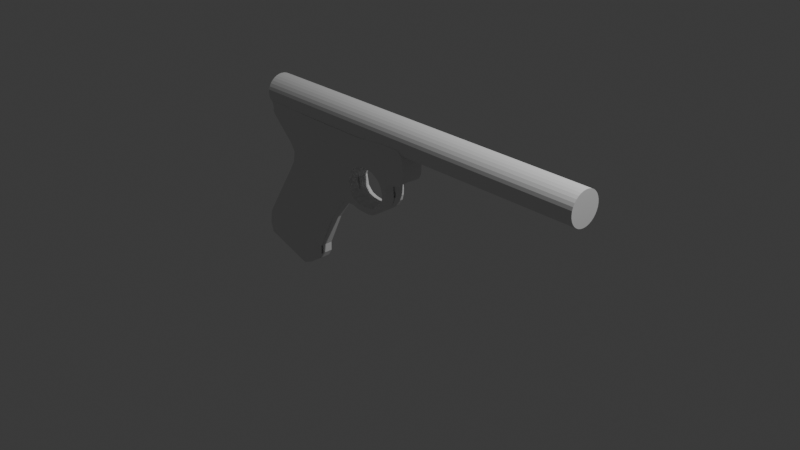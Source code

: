 # Source: Pistol.blend  (saved by Blender 5.2.44; exported with 4.5.12 LTS)
import bpy
from mathutils import Matrix  # noqa: F401  (used for matrix-valued properties, if any)

bpy.ops.wm.read_factory_settings(use_empty=True)
scene = bpy.context.scene
scene.name = 'Scene'

# ---- collections
col_collection = bpy.data.collections.new('Collection'); scene.collection.children.link(col_collection)

# ---- world
world_world = bpy.data.worlds.new('World'); scene.world = world_world
world_world.use_nodes = True; world_world.node_tree.nodes.clear()
_N = world_world.node_tree.nodes; _L = world_world.node_tree.links
n0 = _N.new('ShaderNodeOutputWorld'); n0.name = 'World Output'; n0.location = (200, 100)
n1 = _N.new('ShaderNodeBackground'); n1.name = 'Background'; n1.location = (-200, 100)
n1.inputs[0].default_value = (0.05088, 0.05088, 0.05088, 1.0)
_L.new(n1.outputs[0], n0.inputs[0])
n0.is_active_output = True
world_world.color = (0.05088, 0.05088, 0.05088)
world_world.sun_shadow_jitter_overblur = 0.0

# ---- cameras
cam_camera = bpy.data.cameras.new('Camera')
cam_camera.clip_end = 100.0
cam_camera.ortho_scale = 7.314

# ---- lights
light_light = bpy.data.lights.new('Light', 'POINT')
light_light.energy = 1000.0
light_light.shadow_soft_size = 0.1

# ---- meshes
me_plane = bpy.data.meshes.new('Plane')
me_plane.from_pydata([(-2.254, -1.003, -0.07693), (-1.672, -1.191, -0.07693), (-2.102, 0.5867, -0.06696), (-0.7093, 0.6547, -0.06696), (-1.869, -0.09158, -0.07693), (-1.048, -0.1912, -0.07693), (-2.079, -0.4287, -0.07693), (-1.311, -0.5516, -0.07693), (-0.8581, 0.1156, -0.07693), (-1.775, 0.1671, -0.07693), (-0.7618, 0.2916, -0.07693), (-2.1, 0.5216, -0.07488), (-1.796, 0.04011, -0.07693), (-0.7883, -0.1498, -0.07693), (-2.267, -0.7396, -0.07693), (-1.501, -0.9552, -0.07693), (-2.286, -0.8901, -0.07693), (-1.505, -1.062, -0.07693), (-2.27, -0.9467, -0.07693), (-1.551, -1.14, -0.07693), (-1.835, 0.2571, -0.07693), (-0.8169, 0.2359, -0.07693), (-0.8327, -0.0129, -0.07693), (-1.786, 0.1036, -0.07693), (-1.791, 0.07185, -0.07693), (-0.7734, -0.07713, -0.07693), (-1.833, -0.02573, -0.07693), (-0.9897, -0.1657, -0.07693), (-0.5825, 0.6698, -0.05645), (-0.67, 0.3288, -0.07693), (-0.04402, 0.7073, -0.0292), (-0.09229, 0.2905, -0.07693), (-0.3357, 0.7088, -0.0292), (-0.4026, 0.2644, -0.07693), (-0.5006, 0.6827, -0.04864), (-0.5782, 0.331, -0.07693), (-0.4904, 0.321, -0.07693), (-0.4176, 0.6854, -0.04607), (-0.2267, 0.2727, -0.07693), (-0.4797, -0.1686, -0.07693), (-0.4793, -0.099, -0.07693), (-2.117, 0.5606, -0.07006), (-0.02778, 0.4422, -0.07693), (-0.02791, 0.5181, -0.07693), (-2.104, 0.6749, -0.05259), (-0.03298, 0.3664, -0.07693), (-0.634, -0.1784, -0.07693), (-0.6266, -0.1132, -0.07693), (-0.7037, -0.1013, -0.07693), (-0.7112, -0.1745, -0.07693), (-0.5569, -0.1819, -0.07693), (-0.5494, -0.1136, -0.07693), (-0.3546, -0.08182, -0.07693), (-0.3872, -0.03284, -0.07693), (-0.4225, -0.06485, -0.07693), (-0.4229, -0.1355, -0.07693), (-0.3055, -0.007875, -0.07693), (-0.3562, 0.01003, -0.07693), (-0.2859, 0.1238, -0.07693), (-0.3345, 0.1254, -0.07693), (-0.2638, 0.2466, -0.07693), (-0.3852, 0.2482, -0.07693), (-0.3338, 0.06771, -0.07693), (-0.2882, 0.05797, -0.07693), (-0.3498, 0.1868, -0.07693), (-0.292, 0.1852, -0.07693), (-0.05115, 0.324, -0.07693), (-0.03596, 0.5967, -0.07628), (-1.394, 0.6621, -0.06018), (-2.043, 0.6874, -0.04733)], [], [(6, 7, 5, 4), (14, 15, 7, 6), (23, 22, 8, 9), (20, 21, 10, 11), (26, 27, 13, 12), (16, 17, 15, 14), (18, 19, 17, 16), (0, 1, 19, 18), (9, 8, 21, 20), (24, 25, 22, 23), (12, 13, 25, 24), (4, 5, 27, 26), (51, 50, 39, 40), (11, 10, 29, 35, 36, 33, 38, 31, 66, 45, 42, 43, 67, 37, 34, 28, 3, 68, 69, 44, 2, 41), (48, 49, 46, 47), (25, 13, 49, 48), (47, 46, 50, 51), (54, 55, 52, 53), (40, 39, 55, 54), (53, 52, 56, 57), (62, 63, 58, 59), (64, 65, 60, 61), (57, 56, 63, 62), (59, 58, 65, 64), (33, 61, 60, 38), (37, 67, 30, 32)])
_uv = me_plane.uv_layers.new(name='UVMap')
_uv.uv.foreach_set('vector', [0.0, 0.25, 1.0, 0.25, 1.0, 0.5, 0.0, 0.5, 0.0, 0.08664, 1.0, 0.08664, 1.0, 0.25, 0.0, 0.25, 0.0, 0.6393, 1.0, 0.6393, 1.0, 0.6857, 0.0, 0.6857, 0.0, 0.7643, 1.0, 0.7643, 1.0, 0.8428, 0.0, 0.8428, 0.0, 0.5464, 1.0, 0.5464, 1.0, 0.5928, 0.0, 0.5928, 0.0, 0.04332, 1.0, 0.04332, 1.0, 0.08664, 0.0, 0.08664, 0.0, 0.02166, 1.0, 0.02166, 1.0, 0.04332, 0.0, 0.04332, 0.0, 0.0, 1.0, 0.0, 1.0, 0.02166, 0.0, 0.02166, 0.0, 0.6857, 1.0, 0.6857, 1.0, 0.7643, 0.0, 0.7643, 0.0, 0.616, 1.0, 0.616, 1.0, 0.6393, 0.0, 0.6393, 0.0, 0.5928, 1.0, 0.5928, 1.0, 0.616, 0.0, 0.616, 0.0, 0.5, 1.0, 0.5, 1.0, 0.5464, 0.0, 0.5464, 1.0, 0.616, 1.0, 0.5928, 1.0, 0.5928, 1.0, 0.616, 0.0, 0.8428, 1.0, 0.8428, 1.0, 0.8428, 1.0, 0.8428, 1.0, 0.8428, 1.0, 0.8428, 1.0, 0.8428, 1.0, 0.8428, 1.0, 0.8625, 1.0, 0.8821, 1.0, 0.9214, 1.0, 0.9607, 1.0, 0.9804, 1.0, 1.0, 1.0, 1.0, 1.0, 1.0, 1.0, 1.0, 0.5, 1.0, 0.25, 1.0, 0.125, 1.0, 0.0, 1.0, 0.0, 0.9214, 1.0, 0.616, 1.0, 0.5928, 1.0, 0.5928, 1.0, 0.616, 1.0, 0.616, 1.0, 0.5928, 1.0, 0.5928, 1.0, 0.616, 1.0, 0.616, 1.0, 0.5928, 1.0, 0.5928, 1.0, 0.616, 1.0, 0.616, 1.0, 0.5928, 1.0, 0.5928, 1.0, 0.616, 1.0, 0.616, 1.0, 0.5928, 1.0, 0.5928, 1.0, 0.616, 1.0, 0.616, 1.0, 0.5928, 1.0, 0.5928, 1.0, 0.616, 1.0, 0.616, 1.0, 0.5928, 1.0, 0.5928, 1.0, 0.616, 1.0, 0.616, 1.0, 0.5928, 1.0, 0.5928, 1.0, 0.616, 1.0, 0.616, 1.0, 0.5928, 1.0, 0.5928, 1.0, 0.616, 1.0, 0.616, 1.0, 0.5928, 1.0, 0.5928, 1.0, 0.616, 1.0, 0.8428, 1.0, 0.616, 1.0, 0.5928, 1.0, 0.8428, 1.0, 1.0, 1.0, 0.9804, 1.0, 1.0, 1.0, 1.0])
me_plane.update()
me_cylinder = bpy.data.meshes.new('Cylinder')
me_cylinder.from_pydata([(4.586e-07, 1.0, -11.49), (-4.451e-07, 1.0, 11.18), (0.1951, 0.9808, -11.49), (0.1951, 0.9808, 11.18), (0.3827, 0.9239, -11.49), (0.3827, 0.9239, 11.18), (0.5556, 0.8315, -11.49), (0.5556, 0.8315, 11.18), (0.7071, 0.7071, -11.49), (0.7071, 0.7071, 11.18), (0.8315, 0.5556, -11.49), (0.8315, 0.5556, 11.18), (0.9239, 0.3827, -11.49), (0.9239, 0.3827, 11.18), (0.9808, 0.1951, -11.49), (0.9808, 0.1951, 11.18), (1.0, 0.0, -11.49), (1.0, 0.0, 11.18), (0.9808, -0.1951, -11.49), (0.9808, -0.1951, 11.18), (0.9239, -0.3827, -11.49), (0.9239, -0.3827, 11.18), (0.8315, -0.5556, -11.49), (0.8315, -0.5556, 11.18), (0.7071, -0.7071, -11.49), (0.7071, -0.7071, 11.18), (0.5556, -0.8315, -11.49), (0.5556, -0.8315, 11.18), (0.3827, -0.9239, -11.49), (0.3827, -0.9239, 11.18), (0.1951, -0.9808, -11.49), (0.1951, -0.9808, 11.18), (4.586e-07, -1.0, -11.49), (-4.451e-07, -1.0, 11.18), (-0.1951, -0.9808, -11.49), (-0.1951, -0.9808, 11.18), (-0.3827, -0.9239, -11.49), (-0.3827, -0.9239, 11.18), (-0.5556, -0.8315, -11.49), (-0.5556, -0.8315, 11.18), (-0.7071, -0.7071, -11.49), (-0.7071, -0.7071, 11.18), (-0.8315, -0.5556, -11.49), (-0.8315, -0.5556, 11.18), (-0.9239, -0.3827, -11.49), (-0.9239, -0.3827, 11.18), (-0.9808, -0.1951, -11.49), (-0.9808, -0.1951, 11.18), (-1.0, 0.0, -11.49), (-1.0, 0.0, 11.18), (-0.9808, 0.1951, -11.49), (-0.9808, 0.1951, 11.18), (-0.9239, 0.3827, -11.49), (-0.9239, 0.3827, 11.18), (-0.8315, 0.5556, -11.49), (-0.8315, 0.5556, 11.18), (-0.7071, 0.7071, -11.49), (-0.7071, 0.7071, 11.18), (-0.5556, 0.8315, -11.49), (-0.5556, 0.8315, 11.18), (-0.3827, 0.9239, -11.49), (-0.3827, 0.9239, 11.18), (-0.1951, 0.9808, -11.49), (-0.1951, 0.9808, 11.18)], [], [(0, 1, 3, 2), (2, 3, 5, 4), (4, 5, 7, 6), (6, 7, 9, 8), (8, 9, 11, 10), (10, 11, 13, 12), (12, 13, 15, 14), (14, 15, 17, 16), (16, 17, 19, 18), (18, 19, 21, 20), (20, 21, 23, 22), (22, 23, 25, 24), (24, 25, 27, 26), (26, 27, 29, 28), (28, 29, 31, 30), (30, 31, 33, 32), (32, 33, 35, 34), (34, 35, 37, 36), (36, 37, 39, 38), (38, 39, 41, 40), (40, 41, 43, 42), (42, 43, 45, 44), (44, 45, 47, 46), (46, 47, 49, 48), (48, 49, 51, 50), (50, 51, 53, 52), (52, 53, 55, 54), (54, 55, 57, 56), (56, 57, 59, 58), (58, 59, 61, 60), (3, 1, 63, 61, 59, 57, 55, 53, 51, 49, 47, 45, 43, 41, 39, 37, 35, 33, 31, 29, 27, 25, 23, 21, 19, 17, 15, 13, 11, 9, 7, 5), (60, 61, 63, 62), (62, 63, 1, 0), (0, 2, 4, 6, 8, 10, 12, 14, 16, 18, 20, 22, 24, 26, 28, 30, 32, 34, 36, 38, 40, 42, 44, 46, 48, 50, 52, 54, 56, 58, 60, 62)])
_uv = me_cylinder.uv_layers.new(name='UVMap')
_uv.uv.foreach_set('vector', [1.0, 0.5, 1.0, 1.0, 0.9688, 1.0, 0.9688, 0.5, 0.9688, 0.5, 0.9688, 1.0, 0.9375, 1.0, 0.9375, 0.5, 0.9375, 0.5, 0.9375, 1.0, 0.9062, 1.0, 0.9062, 0.5, 0.9062, 0.5, 0.9062, 1.0, 0.875, 1.0, 0.875, 0.5, 0.875, 0.5, 0.875, 1.0, 0.8438, 1.0, 0.8438, 0.5, 0.8438, 0.5, 0.8438, 1.0, 0.8125, 1.0, 0.8125, 0.5, 0.8125, 0.5, 0.8125, 1.0, 0.7812, 1.0, 0.7812, 0.5, 0.7812, 0.5, 0.7812, 1.0, 0.75, 1.0, 0.75, 0.5, 0.75, 0.5, 0.75, 1.0, 0.7188, 1.0, 0.7188, 0.5, 0.7188, 0.5, 0.7188, 1.0, 0.6875, 1.0, 0.6875, 0.5, 0.6875, 0.5, 0.6875, 1.0, 0.6562, 1.0, 0.6562, 0.5, 0.6562, 0.5, 0.6562, 1.0, 0.625, 1.0, 0.625, 0.5, 0.625, 0.5, 0.625, 1.0, 0.5938, 1.0, 0.5938, 0.5, 0.5938, 0.5, 0.5938, 1.0, 0.5625, 1.0, 0.5625, 0.5, 0.5625, 0.5, 0.5625, 1.0, 0.5312, 1.0, 0.5312, 0.5, 0.5312, 0.5, 0.5312, 1.0, 0.5, 1.0, 0.5, 0.5, 0.5, 0.5, 0.5, 1.0, 0.4688, 1.0, 0.4688, 0.5, 0.4688, 0.5, 0.4688, 1.0, 0.4375, 1.0, 0.4375, 0.5, 0.4375, 0.5, 0.4375, 1.0, 0.4062, 1.0, 0.4062, 0.5, 0.4062, 0.5, 0.4062, 1.0, 0.375, 1.0, 0.375, 0.5, 0.375, 0.5, 0.375, 1.0, 0.3438, 1.0, 0.3438, 0.5, 0.3438, 0.5, 0.3438, 1.0, 0.3125, 1.0, 0.3125, 0.5, 0.3125, 0.5, 0.3125, 1.0, 0.2812, 1.0, 0.2812, 0.5, 0.2812, 0.5, 0.2812, 1.0, 0.25, 1.0, 0.25, 0.5, 0.25, 0.5, 0.25, 1.0, 0.2188, 1.0, 0.2188, 0.5, 0.2188, 0.5, 0.2188, 1.0, 0.1875, 1.0, 0.1875, 0.5, 0.1875, 0.5, 0.1875, 1.0, 0.1562, 1.0, 0.1562, 0.5, 0.1562, 0.5, 0.1562, 1.0, 0.125, 1.0, 0.125, 0.5, 0.125, 0.5, 0.125, 1.0, 0.09375, 1.0, 0.09375, 0.5, 0.09375, 0.5, 0.09375, 1.0, 0.0625, 1.0, 0.0625, 0.5, 0.2968, 0.4854, 0.25, 0.49, 0.2032, 0.4854, 0.1582, 0.4717, 0.1167, 0.4496, 0.08029, 0.4197, 0.05045, 0.3833, 0.02827, 0.3418, 0.01461, 0.2968, 0.01, 0.25, 0.01461, 0.2032, 0.02827, 0.1582, 0.05045, 0.1167, 0.08029, 0.08029, 0.1167, 0.05045, 0.1582, 0.02827, 0.2032, 0.01461, 0.25, 0.01, 0.2968, 0.01461, 0.3418, 0.02827, 0.3833, 0.05045, 0.4197, 0.08029, 0.4496, 0.1167, 0.4717, 0.1582, 0.4854, 0.2032, 0.49, 0.25, 0.4854, 0.2968, 0.4717, 0.3418, 0.4496, 0.3833, 0.4197, 0.4197, 0.3833, 0.4496, 0.3418, 0.4717, 0.0625, 0.5, 0.0625, 1.0, 0.03125, 1.0, 0.03125, 0.5, 0.03125, 0.5, 0.03125, 1.0, 0.0, 1.0, 0.0, 0.5, 0.75, 0.49, 0.7968, 0.4854, 0.8418, 0.4717, 0.8833, 0.4496, 0.9197, 0.4197, 0.9496, 0.3833, 0.9717, 0.3418, 0.9854, 0.2968, 0.99, 0.25, 0.9854, 0.2032, 0.9717, 0.1582, 0.9496, 0.1167, 0.9197, 0.08029, 0.8833, 0.05045, 0.8418, 0.02827, 0.7968, 0.01461, 0.75, 0.01, 0.7032, 0.01461, 0.6582, 0.02827, 0.6167, 0.05045, 0.5803, 0.08029, 0.5504, 0.1167, 0.5283, 0.1582, 0.5146, 0.2032, 0.51, 0.25, 0.5146, 0.2968, 0.5283, 0.3418, 0.5504, 0.3833, 0.5803, 0.4197, 0.6167, 0.4496, 0.6582, 0.4717, 0.7032, 0.4854])
me_cylinder.update()

# ---- objects
ob_light = bpy.data.objects.new('Light', light_light)
ob_camera = bpy.data.objects.new('Camera', cam_camera)
ob_empty = bpy.data.objects.new('Empty', None)
ob_plane = bpy.data.objects.new('Plane', me_plane)
ob_cylinder = bpy.data.objects.new('Cylinder', me_cylinder)

# ---- transforms, parenting, visibility, modifiers, constraints
ob_light.location = (4.076, 1.005, 5.904)
ob_light.rotation_euler = (0.6503, 0.05522, 1.866)
ob_light.lock_rotations_4d = False
ob_light.empty_display_type = 'ARROWS'
ob_light.color = (0.0, 0.0, 0.0, 0.0)
ob_light.lineart.crease_threshold = 0.0
ob_camera.location = (7.359, -6.926, 4.958)
ob_camera.rotation_euler = (1.109, 0.0, 0.8149)
ob_camera.lock_rotations_4d = False
ob_camera.empty_display_type = 'ARROWS'
ob_camera.color = (0.0, 0.0, 0.0, 0.0)
ob_camera.display_type = 'WIRE'
ob_camera.lineart.crease_threshold = 0.0
ob_empty.location = (-0.002287, -0.001272, 0.0006074)
ob_empty.rotation_euler = (1.571, -0.0, -0.0)
ob_empty.empty_display_type = 'IMAGE'
ob_empty.empty_display_size = 5.0
ob_plane.location = (-0.006039, -0.001272, 0.006666)
ob_plane.rotation_euler = (1.571, -0.0, 0.0)
_m = ob_plane.modifiers.new('Mirror', 'MIRROR')
_m.use_axis = (False, True, False)
_m.merge_threshold = 0.078
_m.mirror_object = ob_cylinder
_m = ob_plane.modifiers.new('Solidify', 'SOLIDIFY')
_m.thickness = 0.15
ob_cylinder.location = (0.03386, 0.2089, 0.7876)
ob_cylinder.rotation_euler = (-0.0, 1.571, 0.0)
ob_cylinder.scale = (0.1878, 0.1878, 0.1878)

# ---- collection membership
col_collection.objects.link(ob_light)
col_collection.objects.link(ob_camera)
col_collection.objects.link(ob_empty)
col_collection.objects.link(ob_plane)
col_collection.objects.link(ob_cylinder)

# ---- scene / render settings (as saved in the file)
scene.camera = ob_camera
scene.frame_start = 1; scene.frame_end = 250; scene.frame_set(1)
scene.render.engine = 'BLENDER_EEVEE_NEXT'
scene.render.bake_bias = 0.0
scene.render.bake_samples = 0
scene.render.compositor_device = 'GPU'
scene.eevee.use_volume_custom_range = False
scene.eevee.fast_gi_thickness_near = 0.1
scene.eevee.fast_gi_thickness_far = 0.0
scene.eevee.ray_tracing_options.screen_trace_thickness = 0.1
bpy.context.view_layer.update()
